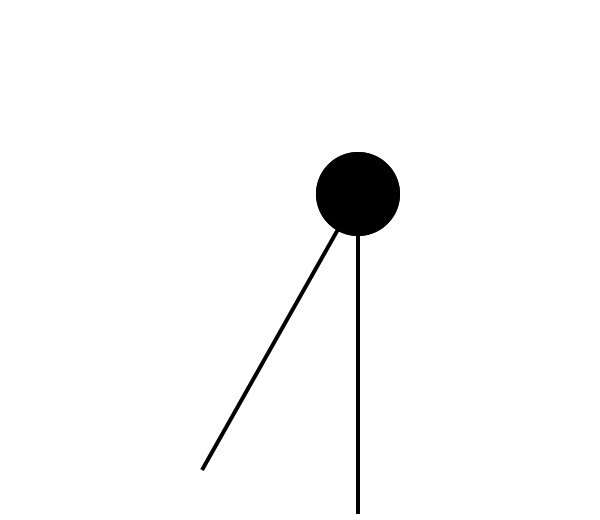

The diagram above was exported from draw.io. Its source (the exported page's mxGraphModel, read from the mxfile embedded in the PNG):
<mxGraphModel dx="300" dy="451" grid="1" gridSize="10" guides="1" tooltips="1" connect="1" arrows="1" fold="1" page="1" pageScale="1" pageWidth="1100" pageHeight="850" math="0" shadow="0">
  <root>
    <mxCell id="0" />
    <mxCell id="1" parent="0" />
    <mxCell id="79" value="" style="group;rotation=90;strokeColor=none;" vertex="1" connectable="0" parent="1">
      <mxGeometry x="420" y="350" width="55" height="125" as="geometry" />
    </mxCell>
    <mxCell id="80" value="" style="endArrow=none;html=1;strokeColor=none;" edge="1" parent="79">
      <mxGeometry width="50" height="50" relative="1" as="geometry">
        <mxPoint x="-35" y="45" as="sourcePoint" />
        <mxPoint x="45" y="45" as="targetPoint" />
      </mxGeometry>
    </mxCell>
    <mxCell id="81" value="" style="endArrow=none;html=1;strokeColor=none;" edge="1" parent="79" target="82">
      <mxGeometry width="50" height="50" relative="1" as="geometry">
        <mxPoint x="45" y="45" as="sourcePoint" />
        <mxPoint x="125" y="45" as="targetPoint" />
      </mxGeometry>
    </mxCell>
    <mxCell id="82" value="" style="ellipse;whiteSpace=wrap;html=1;aspect=fixed;rotation=90;strokeColor=none;" vertex="1" parent="79">
      <mxGeometry x="35" y="35" width="20" height="20" as="geometry" />
    </mxCell>
    <mxCell id="83" value="" style="group;rotation=120;strokeColor=none;" vertex="1" connectable="0" parent="79">
      <mxGeometry x="5" y="-17" width="50" height="142" as="geometry" />
    </mxCell>
    <mxCell id="84" value="" style="endArrow=none;html=1;strokeColor=none;" edge="1" parent="83">
      <mxGeometry width="50" height="50" relative="1" as="geometry">
        <mxPoint x="-29" y="23" as="sourcePoint" />
        <mxPoint x="40" y="62" as="targetPoint" />
      </mxGeometry>
    </mxCell>
    <mxCell id="85" value="" style="endArrow=none;html=1;strokeColor=none;" edge="1" parent="83" target="86">
      <mxGeometry width="50" height="50" relative="1" as="geometry">
        <mxPoint x="40" y="62" as="sourcePoint" />
        <mxPoint x="110" y="102" as="targetPoint" />
      </mxGeometry>
    </mxCell>
    <mxCell id="86" value="" style="ellipse;whiteSpace=wrap;html=1;aspect=fixed;rotation=120;strokeColor=none;" vertex="1" parent="83">
      <mxGeometry x="30" y="52" width="20" height="20" as="geometry" />
    </mxCell>
    <mxCell id="73" value="" style="group" vertex="1" connectable="0" parent="83">
      <mxGeometry x="30" y="52" width="20" height="90" as="geometry" />
    </mxCell>
    <mxCell id="4" value="" style="endArrow=none;html=1;" parent="73" edge="1">
      <mxGeometry width="50" height="50" relative="1" as="geometry">
        <mxPoint x="10" y="90" as="sourcePoint" />
        <mxPoint x="10" y="10" as="targetPoint" />
      </mxGeometry>
    </mxCell>
    <mxCell id="7" value="" style="endArrow=none;html=1;" parent="73" target="6" edge="1">
      <mxGeometry width="50" height="50" relative="1" as="geometry">
        <mxPoint x="9.999999999999886" y="10" as="sourcePoint" />
        <mxPoint x="9.999999999999886" y="-70" as="targetPoint" />
      </mxGeometry>
    </mxCell>
    <mxCell id="6" value="" style="ellipse;whiteSpace=wrap;html=1;aspect=fixed;fillColor=#000000;" parent="73" vertex="1">
      <mxGeometry width="20" height="20" as="geometry" />
    </mxCell>
    <mxCell id="75" value="" style="group;rotation=30;" vertex="1" connectable="0" parent="73">
      <mxGeometry x="-17" y="-5" width="20" height="90" as="geometry" />
    </mxCell>
    <mxCell id="76" value="" style="endArrow=none;html=1;" edge="1" parent="75">
      <mxGeometry width="50" height="50" relative="1" as="geometry">
        <mxPoint x="-12" y="84" as="sourcePoint" />
        <mxPoint x="27" y="15" as="targetPoint" />
      </mxGeometry>
    </mxCell>
    <mxCell id="77" value="" style="endArrow=none;html=1;" edge="1" parent="75" target="78">
      <mxGeometry width="50" height="50" relative="1" as="geometry">
        <mxPoint x="27" y="15" as="sourcePoint" />
        <mxPoint x="67" y="-55" as="targetPoint" />
      </mxGeometry>
    </mxCell>
    <mxCell id="78" value="" style="ellipse;whiteSpace=wrap;html=1;aspect=fixed;fillColor=#000000;rotation=30;" vertex="1" parent="75">
      <mxGeometry x="17" y="5" width="20" height="20" as="geometry" />
    </mxCell>
  </root>
</mxGraphModel>